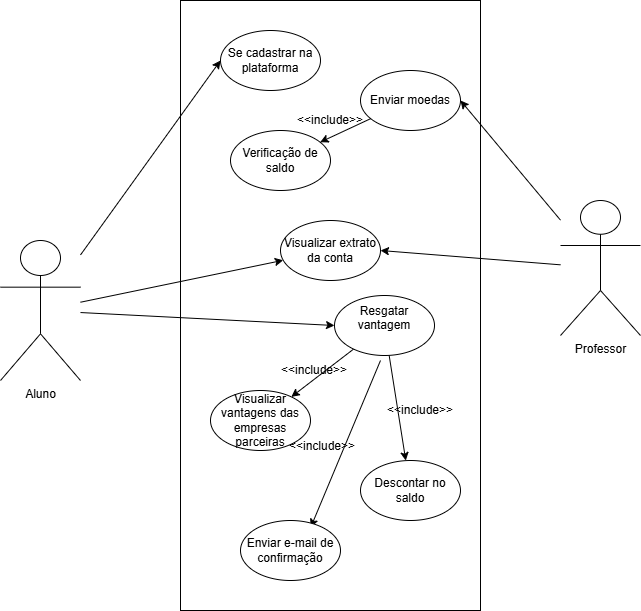

The diagram above was exported from draw.io. Its source (the exported page's mxGraphModel, read from the mxfile embedded in the PNG):
<mxGraphModel dx="731" dy="462" grid="1" gridSize="10" guides="1" tooltips="1" connect="1" arrows="1" fold="1" page="1" pageScale="1" pageWidth="827" pageHeight="1169" math="0" shadow="0">
  <root>
    <mxCell id="0" />
    <mxCell id="1" parent="0" />
    <mxCell id="MtoSpQFm_Ycd7pdX2ddo-1" value="Aluno" style="shape=umlActor;verticalLabelPosition=bottom;verticalAlign=top;html=1;outlineConnect=0;" vertex="1" parent="1">
      <mxGeometry x="30" y="320" width="80" height="140" as="geometry" />
    </mxCell>
    <mxCell id="MtoSpQFm_Ycd7pdX2ddo-2" value="" style="rounded=0;whiteSpace=wrap;html=1;" vertex="1" parent="1">
      <mxGeometry x="210" y="80" width="300" height="610" as="geometry" />
    </mxCell>
    <mxCell id="MtoSpQFm_Ycd7pdX2ddo-7" value="Se cadastrar na plataforma" style="ellipse;whiteSpace=wrap;html=1;" vertex="1" parent="1">
      <mxGeometry x="250" y="110" width="100" height="60" as="geometry" />
    </mxCell>
    <mxCell id="MtoSpQFm_Ycd7pdX2ddo-17" style="rounded=0;orthogonalLoop=1;jettySize=auto;html=1;entryX=1;entryY=0.5;entryDx=0;entryDy=0;" edge="1" parent="1" source="MtoSpQFm_Ycd7pdX2ddo-11" target="MtoSpQFm_Ycd7pdX2ddo-13">
      <mxGeometry relative="1" as="geometry" />
    </mxCell>
    <mxCell id="MtoSpQFm_Ycd7pdX2ddo-33" style="rounded=0;orthogonalLoop=1;jettySize=auto;html=1;entryX=1;entryY=0.5;entryDx=0;entryDy=0;" edge="1" parent="1" source="MtoSpQFm_Ycd7pdX2ddo-11" target="MtoSpQFm_Ycd7pdX2ddo-15">
      <mxGeometry relative="1" as="geometry" />
    </mxCell>
    <mxCell id="MtoSpQFm_Ycd7pdX2ddo-11" value="Professor" style="shape=umlActor;verticalLabelPosition=bottom;verticalAlign=top;html=1;outlineConnect=0;" vertex="1" parent="1">
      <mxGeometry x="590" y="280" width="80" height="135" as="geometry" />
    </mxCell>
    <mxCell id="MtoSpQFm_Ycd7pdX2ddo-18" style="rounded=0;orthogonalLoop=1;jettySize=auto;html=1;" edge="1" parent="1" source="MtoSpQFm_Ycd7pdX2ddo-13" target="MtoSpQFm_Ycd7pdX2ddo-14">
      <mxGeometry relative="1" as="geometry" />
    </mxCell>
    <mxCell id="MtoSpQFm_Ycd7pdX2ddo-13" value="Enviar moedas" style="ellipse;whiteSpace=wrap;html=1;" vertex="1" parent="1">
      <mxGeometry x="390" y="150" width="100" height="60" as="geometry" />
    </mxCell>
    <mxCell id="MtoSpQFm_Ycd7pdX2ddo-14" value="Verificação de saldo" style="ellipse;whiteSpace=wrap;html=1;" vertex="1" parent="1">
      <mxGeometry x="260" y="210" width="100" height="60" as="geometry" />
    </mxCell>
    <mxCell id="MtoSpQFm_Ycd7pdX2ddo-15" value="Visualizar extrato da conta" style="ellipse;whiteSpace=wrap;html=1;" vertex="1" parent="1">
      <mxGeometry x="310" y="300" width="100" height="60" as="geometry" />
    </mxCell>
    <mxCell id="MtoSpQFm_Ycd7pdX2ddo-19" value="&amp;lt;&amp;lt;include&amp;gt;&amp;gt;" style="text;html=1;align=center;verticalAlign=middle;whiteSpace=wrap;rounded=0;" vertex="1" parent="1">
      <mxGeometry x="340" y="190" width="40" height="20" as="geometry" />
    </mxCell>
    <mxCell id="MtoSpQFm_Ycd7pdX2ddo-25" style="rounded=0;orthogonalLoop=1;jettySize=auto;html=1;" edge="1" parent="1" source="MtoSpQFm_Ycd7pdX2ddo-20" target="MtoSpQFm_Ycd7pdX2ddo-23">
      <mxGeometry relative="1" as="geometry" />
    </mxCell>
    <mxCell id="MtoSpQFm_Ycd7pdX2ddo-39" style="rounded=0;orthogonalLoop=1;jettySize=auto;html=1;" edge="1" parent="1">
      <mxGeometry relative="1" as="geometry">
        <mxPoint x="409.998346556183" y="439.99953606844804" as="sourcePoint" />
        <mxPoint x="340.2472099290929" y="606.7902953824902" as="targetPoint" />
      </mxGeometry>
    </mxCell>
    <mxCell id="MtoSpQFm_Ycd7pdX2ddo-40" style="rounded=0;orthogonalLoop=1;jettySize=auto;html=1;" edge="1" parent="1" source="MtoSpQFm_Ycd7pdX2ddo-20" target="MtoSpQFm_Ycd7pdX2ddo-36">
      <mxGeometry relative="1" as="geometry" />
    </mxCell>
    <mxCell id="MtoSpQFm_Ycd7pdX2ddo-20" value="Resgatar vantagem&lt;div&gt;&lt;br&gt;&lt;/div&gt;" style="ellipse;whiteSpace=wrap;html=1;" vertex="1" parent="1">
      <mxGeometry x="364" y="375" width="100" height="60" as="geometry" />
    </mxCell>
    <mxCell id="MtoSpQFm_Ycd7pdX2ddo-23" value="Visualizar vantagens das empresas parceiras" style="ellipse;whiteSpace=wrap;html=1;" vertex="1" parent="1">
      <mxGeometry x="240" y="470" width="100" height="60" as="geometry" />
    </mxCell>
    <mxCell id="MtoSpQFm_Ycd7pdX2ddo-26" value="&amp;lt;&amp;lt;include&amp;gt;&amp;gt;" style="text;html=1;align=center;verticalAlign=middle;whiteSpace=wrap;rounded=0;" vertex="1" parent="1">
      <mxGeometry x="324" y="440" width="40" height="20" as="geometry" />
    </mxCell>
    <mxCell id="MtoSpQFm_Ycd7pdX2ddo-34" style="rounded=0;orthogonalLoop=1;jettySize=auto;html=1;" edge="1" parent="1" source="MtoSpQFm_Ycd7pdX2ddo-1" target="MtoSpQFm_Ycd7pdX2ddo-15">
      <mxGeometry relative="1" as="geometry" />
    </mxCell>
    <mxCell id="MtoSpQFm_Ycd7pdX2ddo-35" style="rounded=0;orthogonalLoop=1;jettySize=auto;html=1;entryX=0;entryY=0.5;entryDx=0;entryDy=0;" edge="1" parent="1" source="MtoSpQFm_Ycd7pdX2ddo-1" target="MtoSpQFm_Ycd7pdX2ddo-20">
      <mxGeometry relative="1" as="geometry" />
    </mxCell>
    <mxCell id="MtoSpQFm_Ycd7pdX2ddo-36" value="Descontar no saldo" style="ellipse;whiteSpace=wrap;html=1;" vertex="1" parent="1">
      <mxGeometry x="390" y="540" width="100" height="60" as="geometry" />
    </mxCell>
    <mxCell id="MtoSpQFm_Ycd7pdX2ddo-37" value="Enviar e-mail de confirmação" style="ellipse;whiteSpace=wrap;html=1;" vertex="1" parent="1">
      <mxGeometry x="270" y="600" width="100" height="60" as="geometry" />
    </mxCell>
    <mxCell id="MtoSpQFm_Ycd7pdX2ddo-41" value="&amp;lt;&amp;lt;include&amp;gt;&amp;gt;" style="text;html=1;align=center;verticalAlign=middle;whiteSpace=wrap;rounded=0;" vertex="1" parent="1">
      <mxGeometry x="332.09" y="515.89" width="40" height="20" as="geometry" />
    </mxCell>
    <mxCell id="MtoSpQFm_Ycd7pdX2ddo-47" value="&amp;lt;&amp;lt;include&amp;gt;&amp;gt;" style="text;html=1;align=center;verticalAlign=middle;whiteSpace=wrap;rounded=0;" vertex="1" parent="1">
      <mxGeometry x="430" y="480" width="40" height="20" as="geometry" />
    </mxCell>
    <mxCell id="MtoSpQFm_Ycd7pdX2ddo-49" style="rounded=0;orthogonalLoop=1;jettySize=auto;html=1;entryX=0;entryY=0.5;entryDx=0;entryDy=0;" edge="1" parent="1" source="MtoSpQFm_Ycd7pdX2ddo-1" target="MtoSpQFm_Ycd7pdX2ddo-7">
      <mxGeometry relative="1" as="geometry" />
    </mxCell>
  </root>
</mxGraphModel>